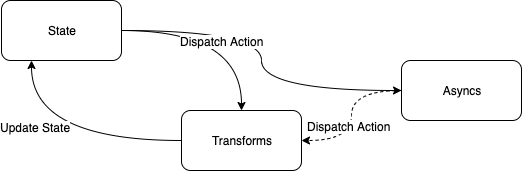

The diagram above was exported from draw.io. Its source (the exported page's mxGraphModel, read from the mxfile embedded in the PNG):
<mxGraphModel dx="1426" dy="826" grid="1" gridSize="10" guides="1" tooltips="1" connect="1" arrows="1" fold="1" page="1" pageScale="1" pageWidth="827" pageHeight="1169" math="0" shadow="0">
  <root>
    <mxCell id="0" />
    <mxCell id="1" parent="0" />
    <mxCell id="2" value="" style="rounded=0;orthogonalLoop=1;jettySize=auto;html=1;exitX=1;exitY=0.5;exitDx=0;exitDy=0;edgeStyle=orthogonalEdgeStyle;curved=1;" edge="1" source="5" target="8" parent="1">
      <mxGeometry relative="1" as="geometry">
        <mxPoint x="330" y="230" as="sourcePoint" />
      </mxGeometry>
    </mxCell>
    <mxCell id="3" value="" style="edgeStyle=orthogonalEdgeStyle;rounded=0;orthogonalLoop=1;jettySize=auto;html=1;curved=1;entryX=0.5;entryY=0;entryDx=0;entryDy=0;" edge="1" source="5" target="11" parent="1">
      <mxGeometry relative="1" as="geometry">
        <mxPoint x="440" y="180" as="targetPoint" />
      </mxGeometry>
    </mxCell>
    <mxCell id="4" value="Dispatch Action" style="text;html=1;align=center;verticalAlign=middle;resizable=0;points=[];;labelBackgroundColor=#ffffff;" vertex="1" connectable="0" parent="3">
      <mxGeometry x="0.0952" y="-14" relative="1" as="geometry">
        <mxPoint x="-10" y="-4" as="offset" />
      </mxGeometry>
    </mxCell>
    <mxCell id="5" value="State" style="rounded=1;whiteSpace=wrap;html=1;" vertex="1" parent="1">
      <mxGeometry x="110" y="170" width="120" height="60" as="geometry" />
    </mxCell>
    <mxCell id="6" value="" style="edgeStyle=orthogonalEdgeStyle;curved=1;rounded=0;orthogonalLoop=1;jettySize=auto;html=1;entryX=1;entryY=0.5;entryDx=0;entryDy=0;dashed=1;" edge="1" source="8" target="11" parent="1">
      <mxGeometry relative="1" as="geometry">
        <mxPoint x="350" y="270" as="targetPoint" />
      </mxGeometry>
    </mxCell>
    <mxCell id="7" value="Dispatch Action" style="text;html=1;align=center;verticalAlign=middle;resizable=0;points=[];;labelBackgroundColor=#ffffff;" vertex="1" connectable="0" parent="6">
      <mxGeometry x="0.1273" y="-3" relative="1" as="geometry">
        <mxPoint as="offset" />
      </mxGeometry>
    </mxCell>
    <mxCell id="8" value="Asyncs" style="rounded=1;whiteSpace=wrap;html=1;" vertex="1" parent="1">
      <mxGeometry x="510" y="230" width="120" height="60" as="geometry" />
    </mxCell>
    <mxCell id="9" value="" style="edgeStyle=orthogonalEdgeStyle;curved=1;rounded=0;orthogonalLoop=1;jettySize=auto;html=1;entryX=0.25;entryY=1;entryDx=0;entryDy=0;" edge="1" source="11" target="5" parent="1">
      <mxGeometry relative="1" as="geometry" />
    </mxCell>
    <mxCell id="10" value="Update State" style="text;html=1;align=center;verticalAlign=middle;resizable=0;points=[];;labelBackgroundColor=#ffffff;" vertex="1" connectable="0" parent="9">
      <mxGeometry x="0.275" y="-14" relative="1" as="geometry">
        <mxPoint as="offset" />
      </mxGeometry>
    </mxCell>
    <mxCell id="11" value="Transforms" style="rounded=1;whiteSpace=wrap;html=1;" vertex="1" parent="1">
      <mxGeometry x="290" y="280" width="120" height="60" as="geometry" />
    </mxCell>
  </root>
</mxGraphModel>